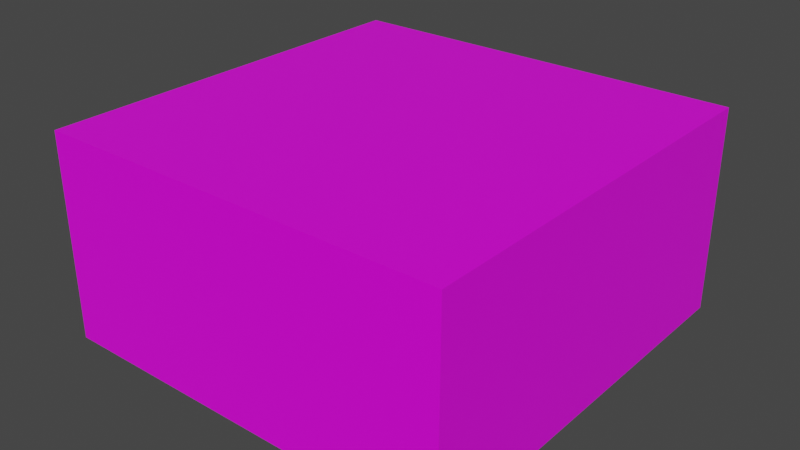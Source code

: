 # Source: Ground.blend  (saved by Blender 2.93.20; exported with 4.5.12 LTS)
import bpy
from mathutils import Matrix  # noqa: F401  (used for matrix-valued properties, if any)

bpy.ops.wm.read_factory_settings(use_empty=True)
scene = bpy.context.scene
scene.name = 'Scene'

# ---- collections
col_collection = bpy.data.collections.new('Collection'); scene.collection.children.link(col_collection)

# ---- images (referenced by path relative to the original .blend; pixels are not part of the script)
import os
ASSET_DIR = os.environ.get("B2B_ASSET_DIR", "")  # directory of the original .blend (textures are referenced by path, not embedded)
HERE = os.path.dirname(os.path.abspath(__file__))  # packed textures are extracted next to this script under _unpacked/

def load_image(name, relpath, width, height, colorspace="sRGB"):
    """Load a texture the original file referenced (path relative to the .blend, or extracted next to this script)."""
    p = next((c for c in (os.path.join(HERE, relpath), os.path.join(ASSET_DIR, relpath)) if relpath and os.path.exists(c)), "")
    if p:
        img = bpy.data.images.load(p, check_existing=True)
        img.name = name
    else:  # same state as the original file: an image datablock whose file is absent (Cycles renders it pink)
        img = bpy.data.images.new(name, width, height)
        img.source = "FILE"
        img.filepath = "//" + (relpath or name)
    img.colorspace_settings.name = colorspace
    return img
img_ground_psd = load_image('Ground.psd', 'Texture/Ground.psd', 1024, 1024, 'sRGB')

# ---- materials (node trees are filled in below, after node groups)
mat_ground_mat = bpy.data.materials.new('Ground Mat')
mat_ground_mat.alpha_threshold = 0.0
mat_ground_mat.use_transparent_shadow = False
mat_ground_mat.line_color = (0.0, 0.0, 0.0, 1.0)

# ---- material node trees
mat_ground_mat.use_nodes = True; mat_ground_mat.node_tree.nodes.clear()
_N = mat_ground_mat.node_tree.nodes; _L = mat_ground_mat.node_tree.links
n0 = _N.new('ShaderNodeOutputMaterial'); n0.name = 'Material Output'; n0.location = (300, 300)
n1 = _N.new('ShaderNodeBsdfPrincipled'); n1.name = 'Principled BSDF'; n1.location = (10, 300)
n1.distribution = 'GGX'
n1.subsurface_method = 'BURLEY'
n1.inputs[2].default_value = 0.4
n1.inputs[3].default_value = 1.45
n1.inputs[27].default_value = (0.0, 0.0, 0.0, 1.0)
n1.inputs[28].default_value = 1.0
n2 = _N.new('ShaderNodeTexImage'); n2.name = 'Image Texture'; n2.location = (-299, 279)
n2.image = img_ground_psd
_L.new(n1.outputs[0], n0.inputs[0])
_L.new(n2.outputs[0], n1.inputs[0])
n0.is_active_output = True

# ---- world
world_world = bpy.data.worlds.new('World'); scene.world = world_world
world_world.use_nodes = True; world_world.node_tree.nodes.clear()
_N = world_world.node_tree.nodes; _L = world_world.node_tree.links
n0 = _N.new('ShaderNodeOutputWorld'); n0.name = 'World Output'; n0.location = (300, 300)
n1 = _N.new('ShaderNodeBackground'); n1.name = 'Background'; n1.location = (10, 300)
n1.inputs[0].default_value = (0.05088, 0.05088, 0.05088, 1.0)
_L.new(n1.outputs[0], n0.inputs[0])
n0.is_active_output = True
world_world.color = (0.05088, 0.05088, 0.05088)
world_world.use_sun_shadow = False
world_world.sun_shadow_jitter_overblur = 0.0

# ---- meshes
me_cube_001 = bpy.data.meshes.new('Cube.001')
me_cube_001.from_pydata([(-1.0, -1.0, 0.0), (-1.0, -1.0, 1.0), (-1.0, 1.0, 0.0), (-1.0, 1.0, 1.0), (1.0, -1.0, 0.0), (1.0, -1.0, 1.0), (1.0, 1.0, 0.0), (1.0, 1.0, 1.0)], [], [(0, 1, 3, 2), (2, 3, 7, 6), (6, 7, 5, 4), (4, 5, 1, 0), (2, 6, 4, 0), (7, 3, 1, 5)])
_uv = me_cube_001.uv_layers.new(name='UVMap')
_uv.uv.foreach_set('vector', [0.9925, 0.2556, 0.9925, 0.7481, 0.007526, 0.7481, 0.007526, 0.2556, 0.9925, 0.2556, 0.9925, 0.7481, 0.007526, 0.7481, 0.007526, 0.2556, 0.007526, 0.2556, 0.007526, 0.7481, 0.9925, 0.7481, 0.9925, 0.2556, 0.007526, 0.2556, 0.007526, 0.7481, 0.9925, 0.7481, 0.9925, 0.2556, 0.01968, 0.9803, 0.9803, 0.9803, 0.9803, 0.01968, 0.01968, 0.01968, 0.9803, 0.9803, 0.01968, 0.9803, 0.01968, 0.01968, 0.9803, 0.01968])
me_cube_001.materials.append(mat_ground_mat)
me_cube_001.use_remesh_fix_poles = True
me_cube_001.use_remesh_preserve_attributes = False
me_cube_001.update()
me_plane = bpy.data.meshes.new('Plane')
me_plane.from_pydata([(-1.0, -1.0, 0.0), (1.0, -1.0, 0.0), (-1.0, 1.0, 0.0), (1.0, 1.0, 0.0)], [], [(0, 1, 3, 2)])
_uv = me_plane.uv_layers.new(name='UVMap')
_uv.uv.foreach_set('vector', [0.0, 0.0, 1.0, 0.0, 1.0, 1.0, 0.0, 1.0])
me_plane.use_remesh_fix_poles = True
me_plane.use_remesh_preserve_attributes = False
me_plane.update()

# ---- objects
ob_ground = bpy.data.objects.new('Ground', me_cube_001)
ob_plane = bpy.data.objects.new('Plane', me_plane)

# ---- transforms, parenting, visibility, modifiers, constraints
ob_ground.location = (0.0, 0.0, 0.0)
ob_plane.location = (0.0, 0.0, 0.0)

# ---- collection membership
col_collection.objects.link(ob_ground)
col_collection.objects.link(ob_plane)

# ---- scene / render settings (as saved in the file)
scene.frame_start = 1; scene.frame_end = 250; scene.frame_set(1)
scene.render.engine = 'BLENDER_EEVEE_NEXT'
scene.cycles.use_denoising = False
scene.cycles.samples = 128
scene.cycles.sampling_pattern = 'TABULATED_SOBOL'
scene.cycles.use_adaptive_sampling = False
scene.cycles.use_light_tree = False
scene.view_settings.view_transform = 'Filmic'
bpy.context.view_layer.update()

# ---- added for rendering (the .blend has no active camera and no usable light): camera, sun
cam_auto = bpy.data.cameras.new('AutoCamera')
cam_auto.lens = 50.0
cam_auto.sensor_width = 36.0
cam_auto.clip_end = 1000.0
ob_auto_camera = bpy.data.objects.new('AutoCamera', cam_auto)
scene.collection.objects.link(ob_auto_camera)
ob_auto_camera.location = (2.77567, -3.33081, 2.72054)
ob_auto_camera.rotation_euler = (1.09748, -7.21219e-08, 0.694738)
scene.camera = ob_auto_camera
light_auto_sun = bpy.data.lights.new('AutoSun', 'SUN')
light_auto_sun.energy = 3.0
light_auto_sun.angle = 0.0523599
ob_auto_sun = bpy.data.objects.new('AutoSun', light_auto_sun)
scene.collection.objects.link(ob_auto_sun)
ob_auto_sun.rotation_euler = (0.872665, 0.174533, 0.523599)
bpy.context.view_layer.update()

